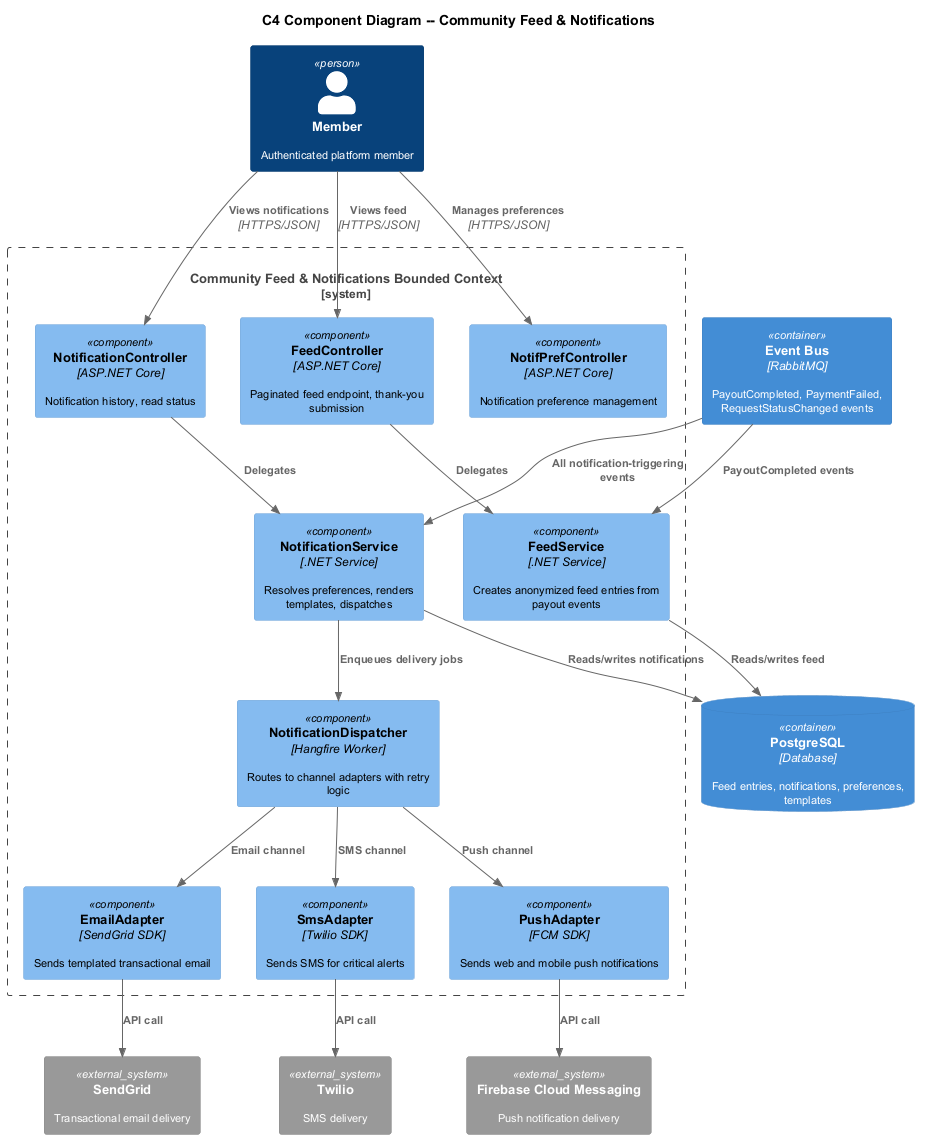

The diagram above was rendered by PlantUML. Its source (embedded in the PNG):
@startuml c4-component-notifications
!include <C4/C4_Component>

title C4 Component Diagram -- Community Feed & Notifications

skinparam defaultFontSize 11
skinparam shadowing false

Person(member, "Member", "Authenticated platform member")

System_Boundary(feedNotif, "Community Feed & Notifications Bounded Context") {
  Component(feedCtrl, "FeedController", "ASP.NET Core", "Paginated feed endpoint, thank-you submission")
  Component(notifCtrl, "NotificationController", "ASP.NET Core", "Notification history, read status")
  Component(prefCtrl, "NotifPrefController", "ASP.NET Core", "Notification preference management")
  Component(feedSvc, "FeedService", ".NET Service", "Creates anonymized feed entries from payout events")
  Component(notifSvc, "NotificationService", ".NET Service", "Resolves preferences, renders templates, dispatches")
  Component(dispatcher, "NotificationDispatcher", "Hangfire Worker", "Routes to channel adapters with retry logic")
  Component(emailAdapt, "EmailAdapter", "SendGrid SDK", "Sends templated transactional email")
  Component(smsAdapt, "SmsAdapter", "Twilio SDK", "Sends SMS for critical alerts")
  Component(pushAdapt, "PushAdapter", "FCM SDK", "Sends web and mobile push notifications")
}

ContainerDb(postgres, "PostgreSQL", "Database", "Feed entries, notifications, preferences, templates")
Container(eventBus, "Event Bus", "RabbitMQ", "PayoutCompleted, PaymentFailed, RequestStatusChanged events")
System_Ext(sendgrid, "SendGrid", "Transactional email delivery")
System_Ext(twilio, "Twilio", "SMS delivery")
System_Ext(fcm, "Firebase Cloud Messaging", "Push notification delivery")

Rel(member, feedCtrl, "Views feed", "HTTPS/JSON")
Rel(member, notifCtrl, "Views notifications", "HTTPS/JSON")
Rel(member, prefCtrl, "Manages preferences", "HTTPS/JSON")
Rel(feedCtrl, feedSvc, "Delegates")
Rel(notifCtrl, notifSvc, "Delegates")
Rel(eventBus, feedSvc, "PayoutCompleted events")
Rel(eventBus, notifSvc, "All notification-triggering events")
Rel(notifSvc, dispatcher, "Enqueues delivery jobs")
Rel(dispatcher, emailAdapt, "Email channel")
Rel(dispatcher, smsAdapt, "SMS channel")
Rel(dispatcher, pushAdapt, "Push channel")
Rel(emailAdapt, sendgrid, "API call")
Rel(smsAdapt, twilio, "API call")
Rel(pushAdapt, fcm, "API call")
Rel(feedSvc, postgres, "Reads/writes feed")
Rel(notifSvc, postgres, "Reads/writes notifications")

@enduml